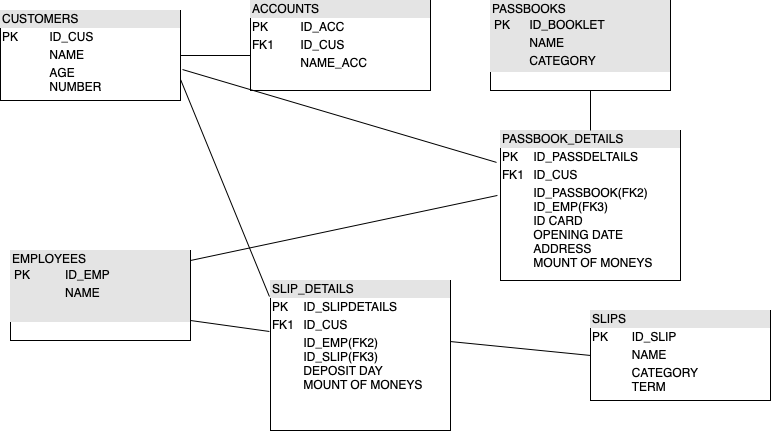

The diagram above was exported from draw.io. Its source (the exported page's mxGraphModel, read from the mxfile embedded in the PNG):
<mxGraphModel dx="1030" dy="505" grid="1" gridSize="10" guides="1" tooltips="1" connect="1" arrows="1" fold="1" page="1" pageScale="1" pageWidth="827" pageHeight="1169" math="0" shadow="0">
  <root>
    <mxCell id="0" />
    <mxCell id="1" parent="0" />
    <mxCell id="WT6p1aXyqSruFyU6UgyW-13" value="&lt;div style=&quot;box-sizing: border-box ; width: 100% ; background: #e4e4e4 ; padding: 2px&quot;&gt;ACCOUNTS&lt;/div&gt;&lt;table style=&quot;width: 100% ; font-size: 1em&quot; cellpadding=&quot;2&quot; cellspacing=&quot;0&quot;&gt;&lt;tbody&gt;&lt;tr&gt;&lt;td&gt;PK&lt;/td&gt;&lt;td&gt;ID_ACC&lt;/td&gt;&lt;/tr&gt;&lt;tr&gt;&lt;td&gt;FK1&lt;/td&gt;&lt;td&gt;ID_CUS&lt;/td&gt;&lt;/tr&gt;&lt;tr&gt;&lt;td&gt;&lt;/td&gt;&lt;td&gt;NAME_ACC&lt;/td&gt;&lt;/tr&gt;&lt;/tbody&gt;&lt;/table&gt;" style="verticalAlign=top;align=left;overflow=fill;html=1;" vertex="1" parent="1">
      <mxGeometry x="250" y="660" width="180" height="90" as="geometry" />
    </mxCell>
    <mxCell id="WT6p1aXyqSruFyU6UgyW-14" value="&lt;div style=&quot;box-sizing: border-box ; width: 100% ; background: #e4e4e4 ; padding: 2px&quot;&gt;SLIP_DETAILS&lt;/div&gt;&lt;table style=&quot;width: 100% ; font-size: 1em&quot; cellpadding=&quot;2&quot; cellspacing=&quot;0&quot;&gt;&lt;tbody&gt;&lt;tr&gt;&lt;td&gt;PK&lt;/td&gt;&lt;td&gt;ID_SLIPDETAILS&lt;/td&gt;&lt;/tr&gt;&lt;tr&gt;&lt;td&gt;FK1&lt;/td&gt;&lt;td&gt;ID_CUS&lt;/td&gt;&lt;/tr&gt;&lt;tr&gt;&lt;td&gt;&lt;/td&gt;&lt;td&gt;ID_EMP(FK2)&lt;br&gt;ID_SLIP(FK3)&lt;br&gt;DEPOSIT DAY&lt;br&gt;MOUNT OF MONEYS&lt;br&gt;&lt;br&gt;&lt;/td&gt;&lt;/tr&gt;&lt;/tbody&gt;&lt;/table&gt;" style="verticalAlign=top;align=left;overflow=fill;html=1;" vertex="1" parent="1">
      <mxGeometry x="270" y="940" width="180" height="150" as="geometry" />
    </mxCell>
    <mxCell id="WT6p1aXyqSruFyU6UgyW-15" value="&lt;div style=&quot;box-sizing: border-box ; width: 100% ; background: #e4e4e4 ; padding: 2px&quot;&gt;CUSTOMERS&lt;/div&gt;&lt;table style=&quot;width: 100% ; font-size: 1em&quot; cellpadding=&quot;2&quot; cellspacing=&quot;0&quot;&gt;&lt;tbody&gt;&lt;tr&gt;&lt;td&gt;PK&lt;/td&gt;&lt;td&gt;ID_CUS&lt;/td&gt;&lt;/tr&gt;&lt;tr&gt;&lt;td&gt;&lt;br&gt;&lt;/td&gt;&lt;td&gt;NAME&lt;/td&gt;&lt;/tr&gt;&lt;tr&gt;&lt;td&gt;&lt;/td&gt;&lt;td&gt;AGE&lt;br&gt;NUMBER&lt;br&gt;&lt;br&gt;&lt;/td&gt;&lt;/tr&gt;&lt;/tbody&gt;&lt;/table&gt;" style="verticalAlign=top;align=left;overflow=fill;html=1;" vertex="1" parent="1">
      <mxGeometry y="670" width="180" height="90" as="geometry" />
    </mxCell>
    <mxCell id="WT6p1aXyqSruFyU6UgyW-16" value="&lt;div style=&quot;box-sizing: border-box ; width: 100% ; background: #e4e4e4 ; padding: 2px&quot;&gt;EMPLOYEES&lt;table cellpadding=&quot;2&quot; cellspacing=&quot;0&quot; style=&quot;font-size: 1em ; width: 100%&quot;&gt;&lt;tbody&gt;&lt;tr&gt;&lt;td&gt;PK&lt;/td&gt;&lt;td&gt;ID_EMP&lt;/td&gt;&lt;/tr&gt;&lt;tr&gt;&lt;td&gt;&lt;br&gt;&lt;/td&gt;&lt;td&gt;NAME&lt;/td&gt;&lt;/tr&gt;&lt;tr&gt;&lt;td&gt;&lt;/td&gt;&lt;td&gt;&lt;br&gt;&lt;/td&gt;&lt;/tr&gt;&lt;/tbody&gt;&lt;/table&gt;&lt;/div&gt;" style="verticalAlign=top;align=left;overflow=fill;html=1;" vertex="1" parent="1">
      <mxGeometry x="10" y="910" width="180" height="90" as="geometry" />
    </mxCell>
    <mxCell id="WT6p1aXyqSruFyU6UgyW-17" value="&lt;div style=&quot;box-sizing: border-box ; width: 100% ; background: #e4e4e4 ; padding: 2px&quot;&gt;SLIPS&lt;/div&gt;&lt;table style=&quot;width: 100% ; font-size: 1em&quot; cellpadding=&quot;2&quot; cellspacing=&quot;0&quot;&gt;&lt;tbody&gt;&lt;tr&gt;&lt;td&gt;PK&lt;/td&gt;&lt;td&gt;ID_SLIP&lt;/td&gt;&lt;/tr&gt;&lt;tr&gt;&lt;td&gt;&lt;br&gt;&lt;/td&gt;&lt;td&gt;NAME&lt;/td&gt;&lt;/tr&gt;&lt;tr&gt;&lt;td&gt;&lt;/td&gt;&lt;td&gt;CATEGORY&lt;br&gt;TERM&lt;/td&gt;&lt;/tr&gt;&lt;/tbody&gt;&lt;/table&gt;" style="verticalAlign=top;align=left;overflow=fill;html=1;" vertex="1" parent="1">
      <mxGeometry x="590" y="970" width="180" height="90" as="geometry" />
    </mxCell>
    <mxCell id="WT6p1aXyqSruFyU6UgyW-18" value="&lt;div style=&quot;box-sizing: border-box ; width: 100% ; background: #e4e4e4 ; padding: 2px&quot;&gt;PASSBOOK_DETAILS&lt;/div&gt;&lt;table style=&quot;width: 100% ; font-size: 1em&quot; cellpadding=&quot;2&quot; cellspacing=&quot;0&quot;&gt;&lt;tbody&gt;&lt;tr&gt;&lt;td&gt;PK&lt;/td&gt;&lt;td&gt;ID_PASSDELTAILS&lt;/td&gt;&lt;/tr&gt;&lt;tr&gt;&lt;td&gt;FK1&lt;/td&gt;&lt;td&gt;ID_CUS&lt;/td&gt;&lt;/tr&gt;&lt;tr&gt;&lt;td&gt;&lt;br&gt;&lt;br&gt;&lt;/td&gt;&lt;td&gt;ID_PASSBOOK(FK2)&lt;br&gt;ID_EMP(FK3)&lt;br&gt;ID CARD&lt;br&gt;OPENING DATE&lt;br&gt;ADDRESS&lt;br&gt;MOUNT OF MONEYS&lt;br&gt;&lt;br&gt;&lt;/td&gt;&lt;/tr&gt;&lt;/tbody&gt;&lt;/table&gt;" style="verticalAlign=top;align=left;overflow=fill;html=1;" vertex="1" parent="1">
      <mxGeometry x="500" y="790" width="180" height="150" as="geometry" />
    </mxCell>
    <mxCell id="WT6p1aXyqSruFyU6UgyW-19" value="&lt;div style=&quot;box-sizing: border-box ; width: 100% ; background: #e4e4e4 ; padding: 2px&quot;&gt;PASSBOOKS&lt;br&gt;&lt;table cellpadding=&quot;2&quot; cellspacing=&quot;0&quot; style=&quot;font-size: 1em ; width: 100%&quot;&gt;&lt;tbody&gt;&lt;tr&gt;&lt;td&gt;PK&lt;/td&gt;&lt;td&gt;ID_BOOKLET&lt;/td&gt;&lt;/tr&gt;&lt;tr&gt;&lt;td&gt;&lt;br&gt;&lt;/td&gt;&lt;td&gt;NAME&lt;/td&gt;&lt;/tr&gt;&lt;tr&gt;&lt;td&gt;&lt;/td&gt;&lt;td&gt;CATEGORY&lt;/td&gt;&lt;/tr&gt;&lt;/tbody&gt;&lt;/table&gt;&lt;/div&gt;" style="verticalAlign=top;align=left;overflow=fill;html=1;" vertex="1" parent="1">
      <mxGeometry x="490" y="660" width="180" height="90" as="geometry" />
    </mxCell>
    <mxCell id="WT6p1aXyqSruFyU6UgyW-28" value="" style="line;strokeWidth=1;fillColor=none;align=left;verticalAlign=middle;spacingTop=-1;spacingLeft=3;spacingRight=3;rotatable=0;labelPosition=right;points=[];portConstraint=eastwest;" vertex="1" parent="1">
      <mxGeometry x="180" y="711" width="70" height="8" as="geometry" />
    </mxCell>
    <mxCell id="WT6p1aXyqSruFyU6UgyW-30" value="" style="endArrow=none;html=1;rounded=0;exitX=0.5;exitY=0;exitDx=0;exitDy=0;" edge="1" parent="1" source="WT6p1aXyqSruFyU6UgyW-18">
      <mxGeometry width="50" height="50" relative="1" as="geometry">
        <mxPoint x="540" y="800" as="sourcePoint" />
        <mxPoint x="590" y="750" as="targetPoint" />
      </mxGeometry>
    </mxCell>
    <mxCell id="WT6p1aXyqSruFyU6UgyW-32" value="" style="endArrow=none;html=1;rounded=0;exitX=0;exitY=0.5;exitDx=0;exitDy=0;entryX=1;entryY=0.407;entryDx=0;entryDy=0;entryPerimeter=0;" edge="1" parent="1" source="WT6p1aXyqSruFyU6UgyW-17" target="WT6p1aXyqSruFyU6UgyW-14">
      <mxGeometry width="50" height="50" relative="1" as="geometry">
        <mxPoint x="530" y="1040" as="sourcePoint" />
        <mxPoint x="530" y="1000" as="targetPoint" />
      </mxGeometry>
    </mxCell>
    <mxCell id="WT6p1aXyqSruFyU6UgyW-33" value="" style="endArrow=none;html=1;rounded=0;entryX=-0.006;entryY=0.34;entryDx=0;entryDy=0;entryPerimeter=0;" edge="1" parent="1" target="WT6p1aXyqSruFyU6UgyW-14">
      <mxGeometry width="50" height="50" relative="1" as="geometry">
        <mxPoint x="190" y="980" as="sourcePoint" />
        <mxPoint x="240" y="930" as="targetPoint" />
      </mxGeometry>
    </mxCell>
    <mxCell id="WT6p1aXyqSruFyU6UgyW-34" value="" style="endArrow=none;html=1;rounded=0;entryX=-0.006;entryY=0.107;entryDx=0;entryDy=0;entryPerimeter=0;" edge="1" parent="1" target="WT6p1aXyqSruFyU6UgyW-14">
      <mxGeometry width="50" height="50" relative="1" as="geometry">
        <mxPoint x="180" y="739" as="sourcePoint" />
        <mxPoint x="258.9200000000001" y="750" as="targetPoint" />
      </mxGeometry>
    </mxCell>
    <mxCell id="WT6p1aXyqSruFyU6UgyW-35" value="" style="endArrow=none;html=1;rounded=0;entryX=-0.022;entryY=0.213;entryDx=0;entryDy=0;entryPerimeter=0;exitX=1.011;exitY=0.656;exitDx=0;exitDy=0;exitPerimeter=0;" edge="1" parent="1" source="WT6p1aXyqSruFyU6UgyW-15" target="WT6p1aXyqSruFyU6UgyW-18">
      <mxGeometry width="50" height="50" relative="1" as="geometry">
        <mxPoint x="190" y="749" as="sourcePoint" />
        <mxPoint x="278.9200000000001" y="966.05" as="targetPoint" />
      </mxGeometry>
    </mxCell>
    <mxCell id="WT6p1aXyqSruFyU6UgyW-36" value="" style="endArrow=none;html=1;rounded=0;entryX=-0.017;entryY=0.433;entryDx=0;entryDy=0;entryPerimeter=0;" edge="1" parent="1" target="WT6p1aXyqSruFyU6UgyW-18">
      <mxGeometry width="50" height="50" relative="1" as="geometry">
        <mxPoint x="190" y="920" as="sourcePoint" />
        <mxPoint x="278.9200000000001" y="1137.05" as="targetPoint" />
      </mxGeometry>
    </mxCell>
  </root>
</mxGraphModel>